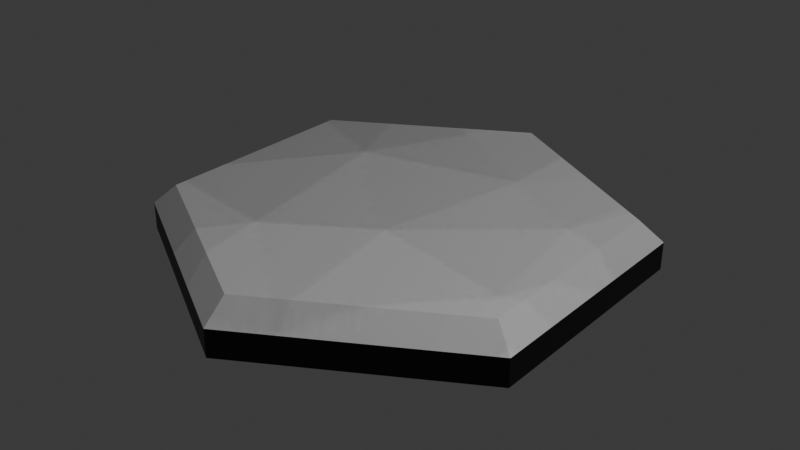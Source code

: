 # Source: tile.blend  (saved by Blender 5.0.118; exported with 4.5.12 LTS)
import bpy
from mathutils import Matrix  # noqa: F401  (used for matrix-valued properties, if any)

bpy.ops.wm.read_factory_settings(use_empty=True)
scene = bpy.context.scene
scene.name = 'Scene'

# ---- collections
col_collection = bpy.data.collections.new('Collection'); scene.collection.children.link(col_collection)

# ---- images (referenced by path relative to the original .blend; pixels are not part of the script)
import os
ASSET_DIR = os.environ.get("B2B_ASSET_DIR", "")  # directory of the original .blend (textures are referenced by path, not embedded)
HERE = os.path.dirname(os.path.abspath(__file__))  # packed textures are extracted next to this script under _unpacked/

def load_image(name, relpath, width, height, colorspace="sRGB"):
    """Load a texture the original file referenced (path relative to the .blend, or extracted next to this script)."""
    p = next((c for c in (os.path.join(HERE, relpath), os.path.join(ASSET_DIR, relpath)) if relpath and os.path.exists(c)), "")
    if p:
        img = bpy.data.images.load(p, check_existing=True)
        img.name = name
    else:  # same state as the original file: an image datablock whose file is absent (Cycles renders it pink)
        img = bpy.data.images.new(name, width, height)
        img.source = "FILE"
        img.filepath = "//" + (relpath or name)
    img.colorspace_settings.name = colorspace
    return img
img_rough_jpg = load_image('rough.jpg', '_unpacked/rough.c467922d.jpg', 612, 459, 'Rec.1886')

# ---- materials (node trees are filled in below, after node groups)
mat_top = bpy.data.materials.new('Top')
mat_bottom = bpy.data.materials.new('Bottom')

# ---- material node trees
mat_top.use_nodes = True; mat_top.node_tree.nodes.clear()
_N = mat_top.node_tree.nodes; _L = mat_top.node_tree.links
n0 = _N.new('ShaderNodeBsdfPrincipled'); n0.name = 'Principled BSDF'; n0.location = (-200, 100)
n0.inputs[1].default_value = 0.7231
n0.inputs[2].default_value = 1.0
n0.inputs[3].default_value = 1.0
n1 = _N.new('ShaderNodeOutputMaterial'); n1.name = 'Material Output'; n1.location = (200, 100)
n2 = _N.new('ShaderNodeTexImage'); n2.name = 'Image Texture'; n2.location = (-490, 80)
n2.image = img_rough_jpg
_L.new(n0.outputs[0], n1.inputs[0])
_L.new(n2.outputs[0], n0.inputs[0])
n1.is_active_output = True
mat_bottom.use_nodes = True; mat_bottom.node_tree.nodes.clear()
_N = mat_bottom.node_tree.nodes; _L = mat_bottom.node_tree.links
n0 = _N.new('ShaderNodeBsdfPrincipled'); n0.name = 'Principled BSDF'; n0.location = (-200, 100)
n0.inputs[0].default_value = (0.0, 0.0, 0.0, 1.0)
n1 = _N.new('ShaderNodeOutputMaterial'); n1.name = 'Material Output'; n1.location = (200, 100)
_L.new(n0.outputs[0], n1.inputs[0])
n1.is_active_output = True

# ---- world
world_world = bpy.data.worlds.new('World'); scene.world = world_world
world_world.use_nodes = True; world_world.node_tree.nodes.clear()
_N = world_world.node_tree.nodes; _L = world_world.node_tree.links
n0 = _N.new('ShaderNodeOutputWorld'); n0.name = 'World Output'; n0.location = (200, 100)
n1 = _N.new('ShaderNodeBackground'); n1.name = 'Background'; n1.location = (-200, 100)
n1.inputs[0].default_value = (0.05088, 0.05088, 0.05088, 1.0)
_L.new(n1.outputs[0], n0.inputs[0])
n0.is_active_output = True
world_world.color = (0.05088, 0.05088, 0.05088)
world_world.sun_shadow_jitter_overblur = 0.0

# ---- lights
light_light = bpy.data.lights.new('Light', 'POINT')
light_light.energy = 1000.0
light_light.shadow_soft_size = 0.1

# ---- meshes
me_cylinder = bpy.data.meshes.new('Cylinder')
me_cylinder.from_pydata([(0.0, 1.0, -0.1), (0.866, 0.5, -0.1), (0.866, -0.5, -0.1), (0.0, -1.0, -0.1), (-0.866, -0.5, -0.1), (-0.866, 0.5, -0.1), (-3.725e-09, 0.9004, 0.1), (0.0, 1.0, 0.01372), (0.7797, 0.4502, 0.1), (0.866, 0.5, 0.01372), (0.7797, -0.4502, 0.1), (0.866, -0.5, 0.01372), (3.725e-09, -0.9004, 0.1), (0.0, -1.0, 0.01372), (-0.7797, -0.4502, 0.1), (-0.866, -0.5, 0.01372), (-0.7797, 0.4502, 0.1), (-0.866, 0.5, 0.01372)], [], [(0, 1, 2, 3, 4, 5), (9, 7, 6, 8), (11, 9, 8, 10), (13, 11, 10, 12), (15, 13, 12, 14), (17, 15, 14, 16), (7, 17, 16, 6), (8, 6, 16, 14, 12, 10), (0, 7, 9, 1), (5, 17, 7, 0), (1, 9, 11, 2), (2, 11, 13, 3), (3, 13, 15, 4), (4, 15, 17, 5)])
me_cylinder.polygons.foreach_set('material_index', [1, 0, 0, 0, 0, 0, 0, 0, 1, 1, 1, 1, 1, 1])
_uv = me_cylinder.uv_layers.new(name='UVMap')
_uv.uv.foreach_set('vector', [0.75, 0.49, 0.9578, 0.37, 0.9578, 0.13, 0.75, 0.01, 0.5422, 0.13, 0.5422, 0.37, 0.4578, 0.37, 0.25, 0.49, 0.25, 0.4661, 0.4371, 0.358, 0.4578, 0.13, 0.4578, 0.37, 0.4371, 0.358, 0.4371, 0.142, 0.25, 0.01, 0.4578, 0.13, 0.4371, 0.142, 0.25, 0.03391, 0.04215, 0.13, 0.25, 0.01, 0.25, 0.03391, 0.06286, 0.142, 0.04215, 0.37, 0.04215, 0.13, 0.06286, 0.142, 0.06286, 0.358, 0.25, 0.49, 0.04215, 0.37, 0.06286, 0.358, 0.25, 0.4661, 0.4371, 0.358, 0.25, 0.4661, 0.06286, 0.358, 0.06286, 0.142, 0.25, 0.03391, 0.4371, 0.142, 1.0, 0.5, 1.0, 0.7843, 0.8333, 0.7843, 0.8333, 0.5, 0.1667, 0.5, 0.1667, 0.7843, -8.941e-08, 0.7843, -8.941e-08, 0.5, 0.8333, 0.5, 0.8333, 0.7843, 0.6667, 0.7843, 0.6667, 0.5, 0.6667, 0.5, 0.6667, 0.7843, 0.5, 0.7843, 0.5, 0.5, 0.5, 0.5, 0.5, 0.7843, 0.3333, 0.7843, 0.3333, 0.5, 0.3333, 0.5, 0.3333, 0.7843, 0.1667, 0.7843, 0.1667, 0.5])
me_cylinder.materials.append(mat_top)
me_cylinder.materials.append(mat_bottom)
me_cylinder.update()

# ---- objects
ob_light = bpy.data.objects.new('Light', light_light)
ob_cylinder = bpy.data.objects.new('Cylinder', me_cylinder)

# ---- transforms, parenting, visibility, modifiers, constraints
ob_light.location = (4.076, 1.005, 5.904)
ob_light.rotation_euler = (0.6503, 0.05522, 1.866)
ob_light.lock_rotations_4d = False
ob_light.empty_display_type = 'ARROWS'
ob_light.color = (0.0, 0.0, 0.0, 0.0)
ob_light.lineart.crease_threshold = 0.0
ob_cylinder.location = (0.0, 0.0, -0.1)

# ---- collection membership
col_collection.objects.link(ob_light)
col_collection.objects.link(ob_cylinder)

# ---- scene / render settings (as saved in the file)
scene.frame_start = 1; scene.frame_end = 250; scene.frame_set(1)
scene.render.engine = 'BLENDER_EEVEE_NEXT'
scene.render.bake_bias = 0.0
scene.render.bake_samples = 0
scene.cycles.sampling_pattern = 'TABULATED_SOBOL'
scene.eevee.use_volume_custom_range = False
bpy.context.view_layer.update()

# ---- added for rendering (the .blend has no active camera): camera
cam_auto = bpy.data.cameras.new('AutoCamera')
cam_auto.lens = 50.0
cam_auto.sensor_width = 36.0
cam_auto.clip_end = 1000.0
ob_auto_camera = bpy.data.objects.new('AutoCamera', cam_auto)
scene.collection.objects.link(ob_auto_camera)
ob_auto_camera.location = (2.4549, -2.94588, 1.86392)
ob_auto_camera.rotation_euler = (1.09748, -7.21219e-08, 0.694738)
scene.camera = ob_auto_camera
bpy.context.view_layer.update()
